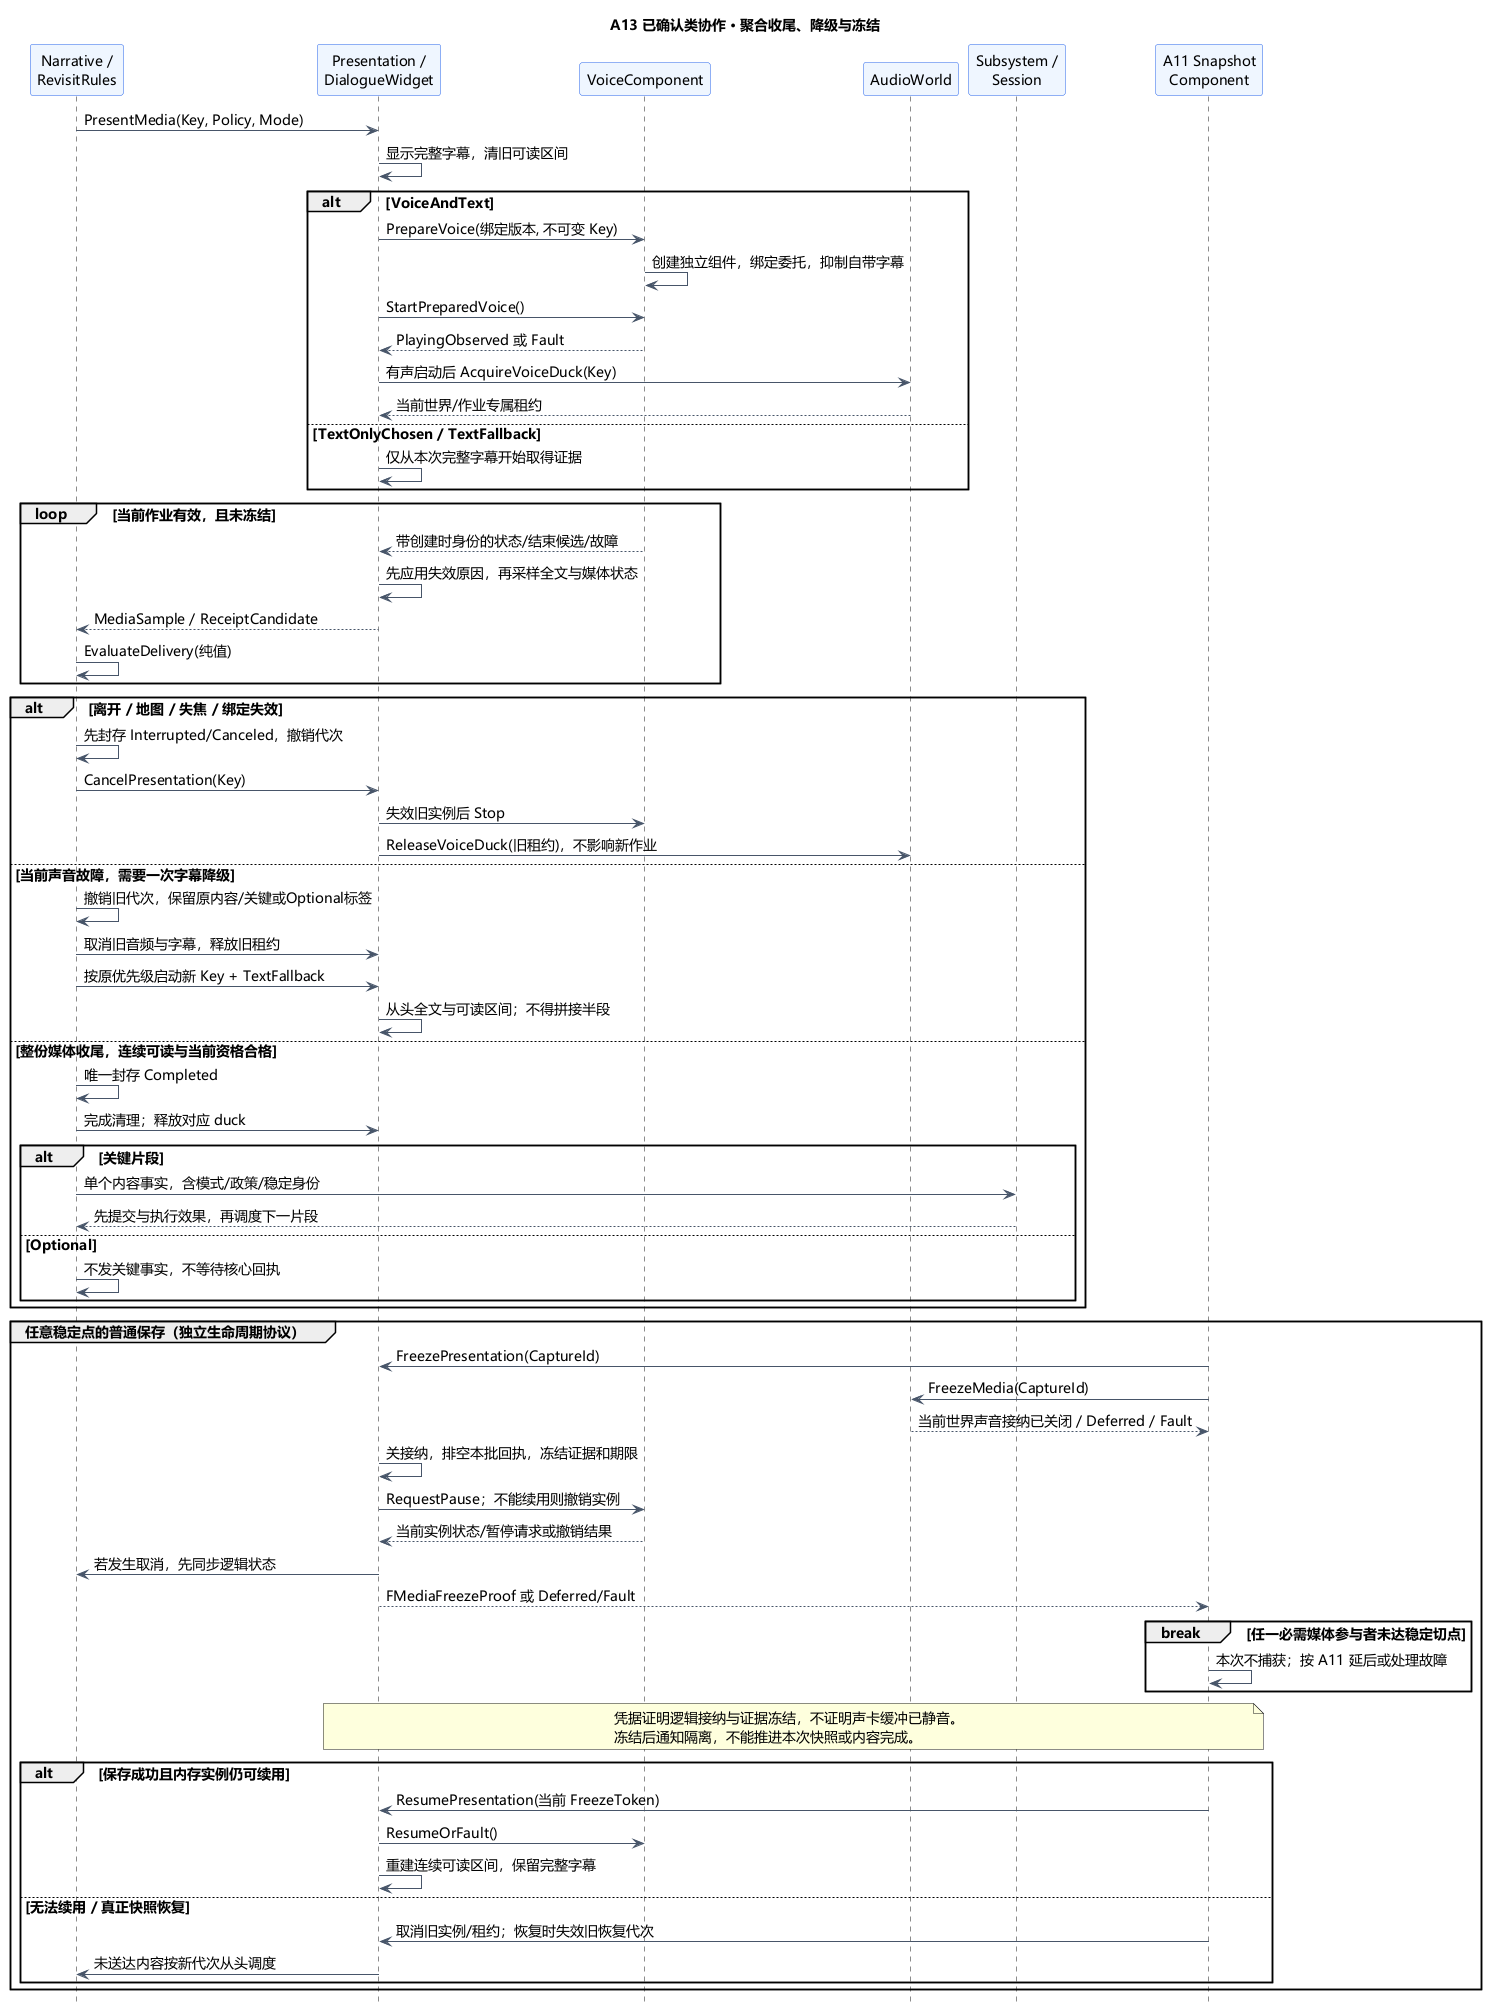

The diagram above was rendered by PlantUML. Its source (embedded in the PNG):
@startuml A13-class-media-protocol
title A13 已确认类协作 · 聚合收尾、降级与冻结
skinparam defaultFontName Microsoft YaHei
skinparam defaultFontSize 14
skinparam shadowing false
skinparam backgroundColor #FFFFFF
skinparam ParticipantBackgroundColor #EFF6FF
skinparam ParticipantBorderColor #2563EB
skinparam ArrowColor #475569
hide footbox
participant "Narrative /\nRevisitRules" as N
participant "Presentation /\nDialogueWidget" as P
participant "VoiceComponent" as V
participant "AudioWorld" as A
participant "Subsystem /\nSession" as S
participant "A11 Snapshot\nComponent" as C

N -> P : PresentMedia(Key, Policy, Mode)
P -> P : 显示完整字幕，清旧可读区间
alt VoiceAndText
  P -> V : PrepareVoice(绑定版本, 不可变 Key)
  V -> V : 创建独立组件，绑定委托，抑制自带字幕
  P -> V : StartPreparedVoice()
  V --> P : PlayingObserved 或 Fault
  P -> A : 有声启动后 AcquireVoiceDuck(Key)
  A --> P : 当前世界/作业专属租约
else TextOnlyChosen / TextFallback
  P -> P : 仅从本次完整字幕开始取得证据
end

loop 当前作业有效，且未冻结
  V --> P : 带创建时身份的状态/结束候选/故障
  P -> P : 先应用失效原因，再采样全文与媒体状态
  P --> N : MediaSample / ReceiptCandidate
  N -> N : EvaluateDelivery(纯值)
end

alt 离开 / 地图 / 失焦 / 绑定失效
  N -> N : 先封存 Interrupted/Canceled，撤销代次
  N -> P : CancelPresentation(Key)
  P -> V : 失效旧实例后 Stop
  P -> A : ReleaseVoiceDuck(旧租约)，不影响新作业
else 当前声音故障，需要一次字幕降级
  N -> N : 撤销旧代次，保留原内容/关键或Optional标签
  N -> P : 取消旧音频与字幕，释放旧租约
  N -> P : 按原优先级启动新 Key + TextFallback
  P -> P : 从头全文与可读区间；不得拼接半段
else 整份媒体收尾，连续可读与当前资格合格
  N -> N : 唯一封存 Completed
  N -> P : 完成清理；释放对应 duck
  alt 关键片段
    N -> S : 单个内容事实，含模式/政策/稳定身份
    S --> N : 先提交与执行效果，再调度下一片段
  else Optional
    N -> N : 不发关键事实，不等待核心回执
  end
end

group 任意稳定点的普通保存（独立生命周期协议）
  C -> P : FreezePresentation(CaptureId)
  C -> A : FreezeMedia(CaptureId)
  A --> C : 当前世界声音接纳已关闭 / Deferred / Fault
  P -> P : 关接纳，排空本批回执，冻结证据和期限
  P -> V : RequestPause；不能续用则撤销实例
  V --> P : 当前实例状态/暂停请求或撤销结果
  P -> N : 若发生取消，先同步逻辑状态
  P --> C : FMediaFreezeProof 或 Deferred/Fault
  break 任一必需媒体参与者未达稳定切点
    C -> C : 本次不捕获；按 A11 延后或处理故障
  end
  note over P,C
  凭据证明逻辑接纳与证据冻结，不证明声卡缓冲已静音。
  冻结后通知隔离，不能推进本次快照或内容完成。
  end note
  alt 保存成功且内存实例仍可续用
    C -> P : ResumePresentation(当前 FreezeToken)
    P -> V : ResumeOrFault()
    P -> P : 重建连续可读区间，保留完整字幕
  else 无法续用 / 真正快照恢复
    C -> P : 取消旧实例/租约；恢复时失效旧恢复代次
    P -> N : 未送达内容按新代次从头调度
  end
end
@enduml